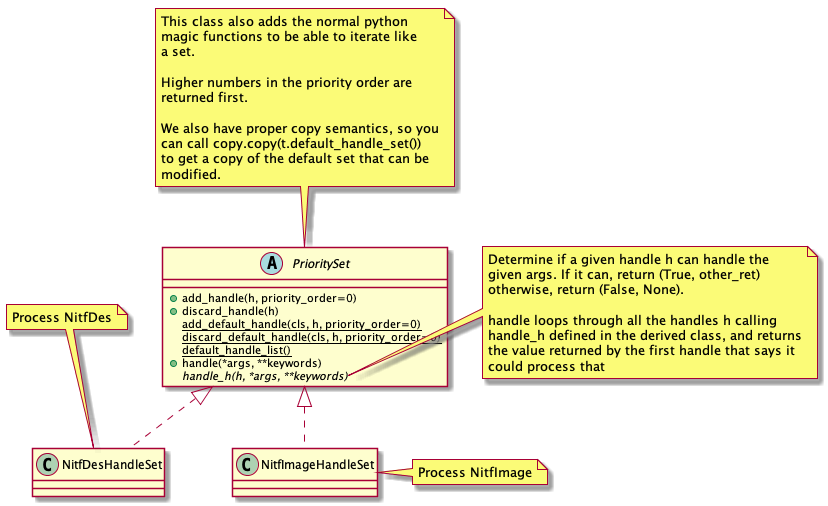

The diagram above was rendered by PlantUML. Its source (embedded in the PNG):
@startuml
abstract class PrioritySet {
   +add_handle(h, priority_order=0)
   +discard_handle(h)
   {static} add_default_handle(cls, h, priority_order=0)
   {static} discard_default_handle(cls, h, priority_order=0)
   {static} default_handle_list()
   +handle(*args, **keywords)
   {abstract} handle_h(h, *args, **keywords)
}
note top
   This class also adds the normal python
   magic functions to be able to iterate like
   a set.

   Higher numbers in the priority order are
   returned first.

   We also have proper copy semantics, so you
   can call copy.copy(t.default_handle_set())
   to get a copy of the default set that can be
   modified.
end note

note right of PrioritySet::handle_h
   Determine if a given handle h can handle the
   given args. If it can, return (True, other_ret)
   otherwise, return (False, None).

   handle loops through all the handles h calling
   handle_h defined in the derived class, and returns
   the value returned by the first handle that says it
   could process that
end note

class NitfDesHandleSet
note top
   Process NitfDes
end note

class NitfImageHandleSet
note right
   Process NitfImage
end note

PrioritySet <|.. NitfDesHandleSet
PrioritySet <|.. NitfImageHandleSet

@enduml